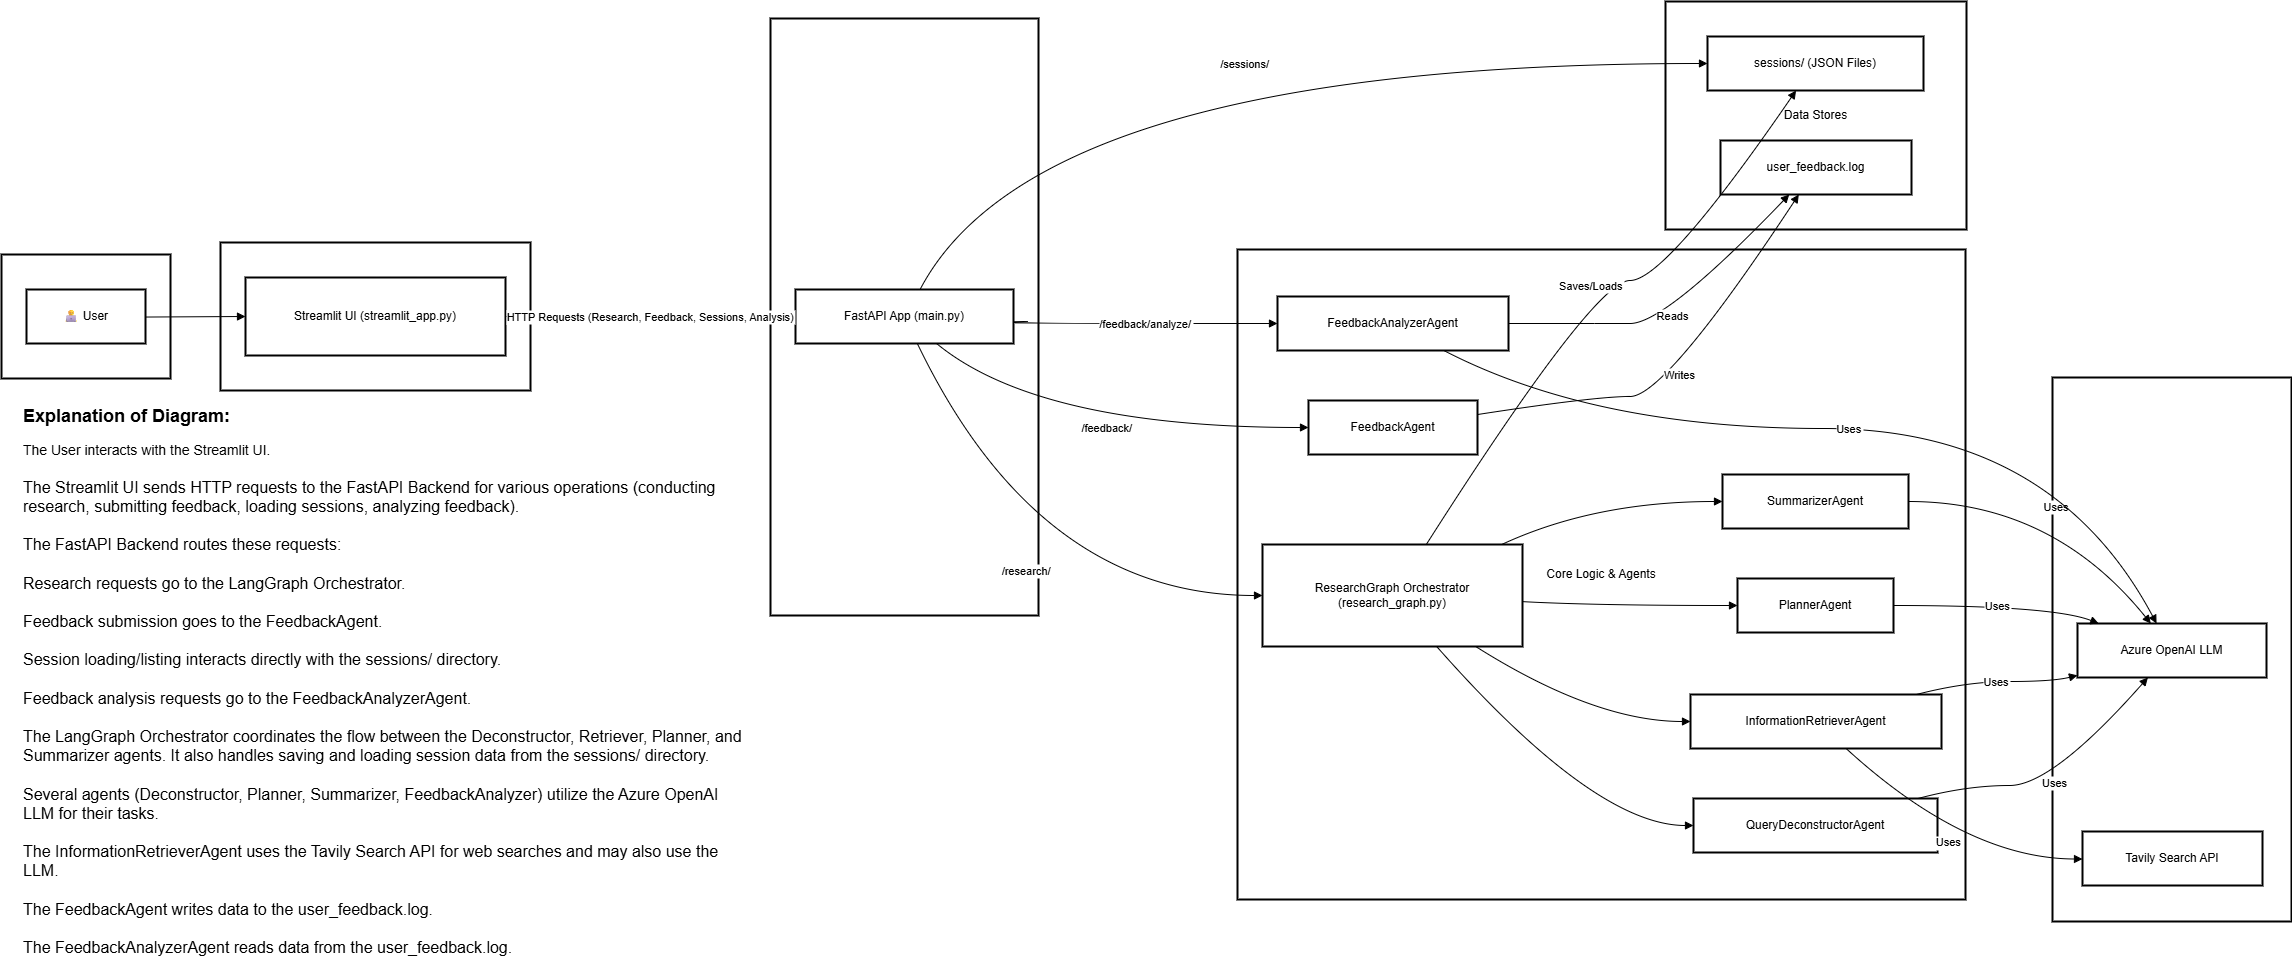

The diagram above was exported from draw.io. Its source (the exported page's mxGraphModel, read from the mxfile embedded in the PNG):
<mxGraphModel dx="1163" dy="702" grid="1" gridSize="10" guides="1" tooltips="1" connect="1" arrows="1" fold="1" page="1" pageScale="1" pageWidth="850" pageHeight="1100" math="0" shadow="0">
  <root>
    <mxCell id="0" />
    <mxCell id="1" parent="0" />
    <mxCell id="5clXTPA0kBUo9CbjpO10-1" value="Data Stores" style="whiteSpace=wrap;strokeWidth=2;" vertex="1" parent="1">
      <mxGeometry x="1684" y="20" width="301" height="228" as="geometry" />
    </mxCell>
    <mxCell id="5clXTPA0kBUo9CbjpO10-2" value="External Services" style="whiteSpace=wrap;strokeWidth=2;" vertex="1" parent="1">
      <mxGeometry x="2071" y="396" width="239" height="544" as="geometry" />
    </mxCell>
    <mxCell id="5clXTPA0kBUo9CbjpO10-3" value="Core Logic &amp; Agents" style="whiteSpace=wrap;strokeWidth=2;" vertex="1" parent="1">
      <mxGeometry x="1256" y="268" width="728" height="650" as="geometry" />
    </mxCell>
    <mxCell id="5clXTPA0kBUo9CbjpO10-4" value="Backend API" style="whiteSpace=wrap;strokeWidth=2;" vertex="1" parent="1">
      <mxGeometry x="789" y="37" width="268" height="597" as="geometry" />
    </mxCell>
    <mxCell id="5clXTPA0kBUo9CbjpO10-5" value="Frontend" style="whiteSpace=wrap;strokeWidth=2;" vertex="1" parent="1">
      <mxGeometry x="239" y="261" width="310" height="148" as="geometry" />
    </mxCell>
    <mxCell id="5clXTPA0kBUo9CbjpO10-6" value="User Interaction" style="whiteSpace=wrap;strokeWidth=2;" vertex="1" parent="1">
      <mxGeometry x="20" y="273" width="169" height="124" as="geometry" />
    </mxCell>
    <mxCell id="5clXTPA0kBUo9CbjpO10-7" value="👨💻 User" style="whiteSpace=wrap;strokeWidth=2;" vertex="1" parent="1">
      <mxGeometry x="45" y="308" width="119" height="54" as="geometry" />
    </mxCell>
    <mxCell id="5clXTPA0kBUo9CbjpO10-8" value="Streamlit UI (streamlit_app.py)" style="whiteSpace=wrap;strokeWidth=2;" vertex="1" parent="1">
      <mxGeometry x="264" y="296" width="260" height="78" as="geometry" />
    </mxCell>
    <mxCell id="5clXTPA0kBUo9CbjpO10-9" value="FastAPI App (main.py)" style="whiteSpace=wrap;strokeWidth=2;" vertex="1" parent="1">
      <mxGeometry x="814" y="308" width="218" height="54" as="geometry" />
    </mxCell>
    <mxCell id="5clXTPA0kBUo9CbjpO10-10" value="ResearchGraph Orchestrator (research_graph.py)" style="whiteSpace=wrap;strokeWidth=2;" vertex="1" parent="1">
      <mxGeometry x="1281" y="563" width="260" height="102" as="geometry" />
    </mxCell>
    <mxCell id="5clXTPA0kBUo9CbjpO10-11" value="QueryDeconstructorAgent" style="whiteSpace=wrap;strokeWidth=2;" vertex="1" parent="1">
      <mxGeometry x="1712" y="817" width="244" height="54" as="geometry" />
    </mxCell>
    <mxCell id="5clXTPA0kBUo9CbjpO10-12" value="InformationRetrieverAgent" style="whiteSpace=wrap;strokeWidth=2;" vertex="1" parent="1">
      <mxGeometry x="1709" y="713" width="251" height="54" as="geometry" />
    </mxCell>
    <mxCell id="5clXTPA0kBUo9CbjpO10-13" value="PlannerAgent" style="whiteSpace=wrap;strokeWidth=2;" vertex="1" parent="1">
      <mxGeometry x="1756" y="597" width="156" height="54" as="geometry" />
    </mxCell>
    <mxCell id="5clXTPA0kBUo9CbjpO10-14" value="SummarizerAgent" style="whiteSpace=wrap;strokeWidth=2;" vertex="1" parent="1">
      <mxGeometry x="1741" y="493" width="186" height="54" as="geometry" />
    </mxCell>
    <mxCell id="5clXTPA0kBUo9CbjpO10-15" value="FeedbackAgent" style="whiteSpace=wrap;strokeWidth=2;" vertex="1" parent="1">
      <mxGeometry x="1327" y="419" width="169" height="54" as="geometry" />
    </mxCell>
    <mxCell id="5clXTPA0kBUo9CbjpO10-16" value="FeedbackAnalyzerAgent" style="whiteSpace=wrap;strokeWidth=2;" vertex="1" parent="1">
      <mxGeometry x="1296" y="315" width="231" height="54" as="geometry" />
    </mxCell>
    <mxCell id="5clXTPA0kBUo9CbjpO10-17" value="Azure OpenAI LLM" style="whiteSpace=wrap;strokeWidth=2;" vertex="1" parent="1">
      <mxGeometry x="2096" y="642" width="189" height="54" as="geometry" />
    </mxCell>
    <mxCell id="5clXTPA0kBUo9CbjpO10-18" value="Tavily Search API" style="whiteSpace=wrap;strokeWidth=2;" vertex="1" parent="1">
      <mxGeometry x="2101" y="850" width="180" height="54" as="geometry" />
    </mxCell>
    <mxCell id="5clXTPA0kBUo9CbjpO10-19" value="sessions/ (JSON Files)" style="whiteSpace=wrap;strokeWidth=2;" vertex="1" parent="1">
      <mxGeometry x="1726" y="55" width="216" height="54" as="geometry" />
    </mxCell>
    <mxCell id="5clXTPA0kBUo9CbjpO10-20" value="user_feedback.log" style="whiteSpace=wrap;strokeWidth=2;" vertex="1" parent="1">
      <mxGeometry x="1739" y="159" width="191" height="54" as="geometry" />
    </mxCell>
    <mxCell id="5clXTPA0kBUo9CbjpO10-21" value="" style="curved=1;startArrow=none;endArrow=block;exitX=1;exitY=0.51;entryX=0;entryY=0.5;rounded=0;" edge="1" parent="1" source="5clXTPA0kBUo9CbjpO10-7" target="5clXTPA0kBUo9CbjpO10-8">
      <mxGeometry relative="1" as="geometry">
        <Array as="points" />
      </mxGeometry>
    </mxCell>
    <mxCell id="5clXTPA0kBUo9CbjpO10-22" value="HTTP Requests (Research, Feedback, Sessions, Analysis)" style="curved=1;startArrow=none;endArrow=block;exitX=1;exitY=0.5;entryX=0;entryY=0.51;rounded=0;" edge="1" parent="1" source="5clXTPA0kBUo9CbjpO10-8" target="5clXTPA0kBUo9CbjpO10-9">
      <mxGeometry relative="1" as="geometry">
        <Array as="points" />
      </mxGeometry>
    </mxCell>
    <mxCell id="5clXTPA0kBUo9CbjpO10-23" value="/research/" style="curved=1;startArrow=none;endArrow=block;exitX=0.56;exitY=1.01;entryX=0;entryY=0.5;rounded=0;" edge="1" parent="1" source="5clXTPA0kBUo9CbjpO10-9" target="5clXTPA0kBUo9CbjpO10-10">
      <mxGeometry relative="1" as="geometry">
        <Array as="points">
          <mxPoint x="1057" y="614" />
        </Array>
      </mxGeometry>
    </mxCell>
    <mxCell id="5clXTPA0kBUo9CbjpO10-24" value="/feedback/" style="curved=1;startArrow=none;endArrow=block;exitX=0.65;exitY=1.01;entryX=0;entryY=0.5;rounded=0;" edge="1" parent="1" source="5clXTPA0kBUo9CbjpO10-9" target="5clXTPA0kBUo9CbjpO10-15">
      <mxGeometry relative="1" as="geometry">
        <Array as="points">
          <mxPoint x="1057" y="446" />
        </Array>
      </mxGeometry>
    </mxCell>
    <mxCell id="5clXTPA0kBUo9CbjpO10-25" value="/sessions/" style="curved=1;startArrow=none;endArrow=block;exitX=0.57;exitY=0.01;entryX=0;entryY=0.5;rounded=0;" edge="1" parent="1" source="5clXTPA0kBUo9CbjpO10-9" target="5clXTPA0kBUo9CbjpO10-19">
      <mxGeometry relative="1" as="geometry">
        <Array as="points">
          <mxPoint x="1057" y="82" />
        </Array>
      </mxGeometry>
    </mxCell>
    <mxCell id="5clXTPA0kBUo9CbjpO10-26" value="/feedback/analyze/" style="curved=1;startArrow=none;endArrow=block;exitX=1;exitY=0.61;entryX=0;entryY=0.5;rounded=0;" edge="1" parent="1" source="5clXTPA0kBUo9CbjpO10-9" target="5clXTPA0kBUo9CbjpO10-16">
      <mxGeometry relative="1" as="geometry">
        <Array as="points">
          <mxPoint x="1057" y="342" />
        </Array>
      </mxGeometry>
    </mxCell>
    <mxCell id="5clXTPA0kBUo9CbjpO10-27" value="" style="curved=1;startArrow=none;endArrow=block;exitX=0.67;exitY=1;entryX=0;entryY=0.5;rounded=0;" edge="1" parent="1" source="5clXTPA0kBUo9CbjpO10-10" target="5clXTPA0kBUo9CbjpO10-11">
      <mxGeometry relative="1" as="geometry">
        <Array as="points">
          <mxPoint x="1613" y="844" />
        </Array>
      </mxGeometry>
    </mxCell>
    <mxCell id="5clXTPA0kBUo9CbjpO10-28" value="" style="curved=1;startArrow=none;endArrow=block;exitX=0.82;exitY=1;entryX=0;entryY=0.5;rounded=0;" edge="1" parent="1" source="5clXTPA0kBUo9CbjpO10-10" target="5clXTPA0kBUo9CbjpO10-12">
      <mxGeometry relative="1" as="geometry">
        <Array as="points">
          <mxPoint x="1613" y="740" />
        </Array>
      </mxGeometry>
    </mxCell>
    <mxCell id="5clXTPA0kBUo9CbjpO10-29" value="" style="curved=1;startArrow=none;endArrow=block;exitX=1;exitY=0.56;entryX=0;entryY=0.5;rounded=0;" edge="1" parent="1" source="5clXTPA0kBUo9CbjpO10-10" target="5clXTPA0kBUo9CbjpO10-13">
      <mxGeometry relative="1" as="geometry">
        <Array as="points">
          <mxPoint x="1613" y="624" />
        </Array>
      </mxGeometry>
    </mxCell>
    <mxCell id="5clXTPA0kBUo9CbjpO10-30" value="" style="curved=1;startArrow=none;endArrow=block;exitX=0.92;exitY=0;entryX=0;entryY=0.5;rounded=0;" edge="1" parent="1" source="5clXTPA0kBUo9CbjpO10-10" target="5clXTPA0kBUo9CbjpO10-14">
      <mxGeometry relative="1" as="geometry">
        <Array as="points">
          <mxPoint x="1613" y="520" />
        </Array>
      </mxGeometry>
    </mxCell>
    <mxCell id="5clXTPA0kBUo9CbjpO10-31" value="Saves/Loads" style="curved=1;startArrow=none;endArrow=block;exitX=0.63;exitY=0;entryX=0.41;entryY=1;rounded=0;" edge="1" parent="1" source="5clXTPA0kBUo9CbjpO10-10" target="5clXTPA0kBUo9CbjpO10-19">
      <mxGeometry relative="1" as="geometry">
        <Array as="points">
          <mxPoint x="1613" y="299" />
          <mxPoint x="1684" y="299" />
        </Array>
      </mxGeometry>
    </mxCell>
    <mxCell id="5clXTPA0kBUo9CbjpO10-32" value="Uses" style="curved=1;startArrow=none;endArrow=block;exitX=0.92;exitY=0;entryX=0.37;entryY=1.01;rounded=0;" edge="1" parent="1" source="5clXTPA0kBUo9CbjpO10-11" target="5clXTPA0kBUo9CbjpO10-17">
      <mxGeometry relative="1" as="geometry">
        <Array as="points">
          <mxPoint x="1985" y="804" />
          <mxPoint x="2071" y="804" />
        </Array>
      </mxGeometry>
    </mxCell>
    <mxCell id="5clXTPA0kBUo9CbjpO10-33" value="Uses" style="curved=1;startArrow=none;endArrow=block;exitX=0.62;exitY=1;entryX=0;entryY=0.51;rounded=0;" edge="1" parent="1" source="5clXTPA0kBUo9CbjpO10-12" target="5clXTPA0kBUo9CbjpO10-18">
      <mxGeometry relative="1" as="geometry">
        <Array as="points">
          <mxPoint x="1985" y="877" />
        </Array>
      </mxGeometry>
    </mxCell>
    <mxCell id="5clXTPA0kBUo9CbjpO10-34" value="Uses" style="curved=1;startArrow=none;endArrow=block;exitX=0.9;exitY=0;entryX=0;entryY=0.96;rounded=0;" edge="1" parent="1" source="5clXTPA0kBUo9CbjpO10-12" target="5clXTPA0kBUo9CbjpO10-17">
      <mxGeometry relative="1" as="geometry">
        <Array as="points">
          <mxPoint x="1985" y="700" />
          <mxPoint x="2071" y="700" />
        </Array>
      </mxGeometry>
    </mxCell>
    <mxCell id="5clXTPA0kBUo9CbjpO10-35" value="Uses" style="curved=1;startArrow=none;endArrow=block;exitX=1;exitY=0.5;entryX=0.12;entryY=0.01;rounded=0;" edge="1" parent="1" source="5clXTPA0kBUo9CbjpO10-13" target="5clXTPA0kBUo9CbjpO10-17">
      <mxGeometry relative="1" as="geometry">
        <Array as="points">
          <mxPoint x="2071" y="624" />
        </Array>
      </mxGeometry>
    </mxCell>
    <mxCell id="5clXTPA0kBUo9CbjpO10-36" value="Uses" style="curved=1;startArrow=none;endArrow=block;exitX=1;exitY=0.5;entryX=0.39;entryY=0.01;rounded=0;" edge="1" parent="1" source="5clXTPA0kBUo9CbjpO10-14" target="5clXTPA0kBUo9CbjpO10-17">
      <mxGeometry relative="1" as="geometry">
        <Array as="points">
          <mxPoint x="2071" y="520" />
        </Array>
      </mxGeometry>
    </mxCell>
    <mxCell id="5clXTPA0kBUo9CbjpO10-37" value="Writes" style="curved=1;startArrow=none;endArrow=block;exitX=1;exitY=0.26;entryX=0.41;entryY=1;rounded=0;" edge="1" parent="1" source="5clXTPA0kBUo9CbjpO10-15" target="5clXTPA0kBUo9CbjpO10-20">
      <mxGeometry relative="1" as="geometry">
        <Array as="points">
          <mxPoint x="1613" y="415" />
          <mxPoint x="1684" y="415" />
        </Array>
      </mxGeometry>
    </mxCell>
    <mxCell id="5clXTPA0kBUo9CbjpO10-38" value="Reads" style="curved=1;startArrow=none;endArrow=block;exitX=1;exitY=0.5;entryX=0.36;entryY=1;rounded=0;" edge="1" parent="1" source="5clXTPA0kBUo9CbjpO10-16" target="5clXTPA0kBUo9CbjpO10-20">
      <mxGeometry relative="1" as="geometry">
        <Array as="points">
          <mxPoint x="1613" y="342" />
          <mxPoint x="1684" y="342" />
        </Array>
      </mxGeometry>
    </mxCell>
    <mxCell id="5clXTPA0kBUo9CbjpO10-39" value="Uses" style="curved=1;startArrow=none;endArrow=block;exitX=0.72;exitY=1;entryX=0.42;entryY=0.01;rounded=0;" edge="1" parent="1" source="5clXTPA0kBUo9CbjpO10-16" target="5clXTPA0kBUo9CbjpO10-17">
      <mxGeometry relative="1" as="geometry">
        <Array as="points">
          <mxPoint x="1613" y="447" />
          <mxPoint x="2071" y="447" />
        </Array>
      </mxGeometry>
    </mxCell>
    <mxCell id="HldqrOos3jRnkkD5sS1J-1" value="&lt;div style=&quot;&quot;&gt;&lt;b&gt;&lt;font style=&quot;font-size: 18px;&quot;&gt;Explanation of Diagram:&lt;/font&gt;&lt;/b&gt;&lt;/div&gt;&lt;div style=&quot;&quot;&gt;&lt;br&gt;&lt;/div&gt;&lt;div style=&quot;&quot;&gt;&lt;font style=&quot;font-size: 14px;&quot;&gt;The User interacts with the Streamlit UI.&lt;/font&gt;&lt;/div&gt;&lt;div style=&quot;&quot;&gt;&lt;font size=&quot;3&quot;&gt;&lt;br&gt;&lt;/font&gt;&lt;/div&gt;&lt;div style=&quot;&quot;&gt;&lt;font size=&quot;3&quot;&gt;The Streamlit UI sends HTTP requests to the FastAPI Backend for various operations (conducting research, submitting feedback, loading sessions, analyzing feedback).&lt;/font&gt;&lt;/div&gt;&lt;div style=&quot;&quot;&gt;&lt;font size=&quot;3&quot;&gt;&lt;br&gt;&lt;/font&gt;&lt;/div&gt;&lt;div style=&quot;&quot;&gt;&lt;font size=&quot;3&quot;&gt;The FastAPI Backend routes these requests:&lt;/font&gt;&lt;/div&gt;&lt;div style=&quot;&quot;&gt;&lt;font size=&quot;3&quot;&gt;&lt;br&gt;&lt;/font&gt;&lt;/div&gt;&lt;div style=&quot;&quot;&gt;&lt;font size=&quot;3&quot;&gt;Research requests go to the LangGraph Orchestrator.&lt;/font&gt;&lt;/div&gt;&lt;div style=&quot;&quot;&gt;&lt;font size=&quot;3&quot;&gt;&lt;br&gt;&lt;/font&gt;&lt;/div&gt;&lt;div style=&quot;&quot;&gt;&lt;font size=&quot;3&quot;&gt;Feedback submission goes to the FeedbackAgent.&lt;/font&gt;&lt;/div&gt;&lt;div style=&quot;&quot;&gt;&lt;font size=&quot;3&quot;&gt;&lt;br&gt;&lt;/font&gt;&lt;/div&gt;&lt;div style=&quot;&quot;&gt;&lt;font size=&quot;3&quot;&gt;Session loading/listing interacts directly with the sessions/ directory.&lt;/font&gt;&lt;/div&gt;&lt;div style=&quot;&quot;&gt;&lt;font size=&quot;3&quot;&gt;&lt;br&gt;&lt;/font&gt;&lt;/div&gt;&lt;div style=&quot;&quot;&gt;&lt;font size=&quot;3&quot;&gt;Feedback analysis requests go to the FeedbackAnalyzerAgent.&lt;/font&gt;&lt;/div&gt;&lt;div style=&quot;&quot;&gt;&lt;font size=&quot;3&quot;&gt;&lt;br&gt;&lt;/font&gt;&lt;/div&gt;&lt;div style=&quot;&quot;&gt;&lt;font size=&quot;3&quot;&gt;The LangGraph Orchestrator coordinates the flow between the Deconstructor, Retriever, Planner, and Summarizer agents. It also handles saving and loading session data from the sessions/ directory.&lt;/font&gt;&lt;/div&gt;&lt;div style=&quot;&quot;&gt;&lt;font size=&quot;3&quot;&gt;&lt;br&gt;&lt;/font&gt;&lt;/div&gt;&lt;div style=&quot;&quot;&gt;&lt;font size=&quot;3&quot;&gt;Several agents (Deconstructor, Planner, Summarizer, FeedbackAnalyzer) utilize the Azure OpenAI LLM for their tasks.&lt;/font&gt;&lt;/div&gt;&lt;div style=&quot;&quot;&gt;&lt;font size=&quot;3&quot;&gt;&lt;br&gt;&lt;/font&gt;&lt;/div&gt;&lt;div style=&quot;&quot;&gt;&lt;font size=&quot;3&quot;&gt;The InformationRetrieverAgent uses the Tavily Search API for web searches and may also use the LLM.&lt;/font&gt;&lt;/div&gt;&lt;div style=&quot;&quot;&gt;&lt;font size=&quot;3&quot;&gt;&lt;br&gt;&lt;/font&gt;&lt;/div&gt;&lt;div style=&quot;&quot;&gt;&lt;font size=&quot;3&quot;&gt;The FeedbackAgent writes data to the user_feedback.log.&lt;/font&gt;&lt;/div&gt;&lt;div style=&quot;&quot;&gt;&lt;font size=&quot;3&quot;&gt;&lt;br&gt;&lt;/font&gt;&lt;/div&gt;&lt;div style=&quot;&quot;&gt;&lt;font size=&quot;3&quot;&gt;The FeedbackAnalyzerAgent reads data from the user_feedback.log.&lt;/font&gt;&lt;/div&gt;" style="text;html=1;strokeColor=none;fillColor=none;align=left;verticalAlign=middle;whiteSpace=wrap;rounded=0;" vertex="1" parent="1">
      <mxGeometry x="40" y="420" width="730" height="560" as="geometry" />
    </mxCell>
  </root>
</mxGraphModel>